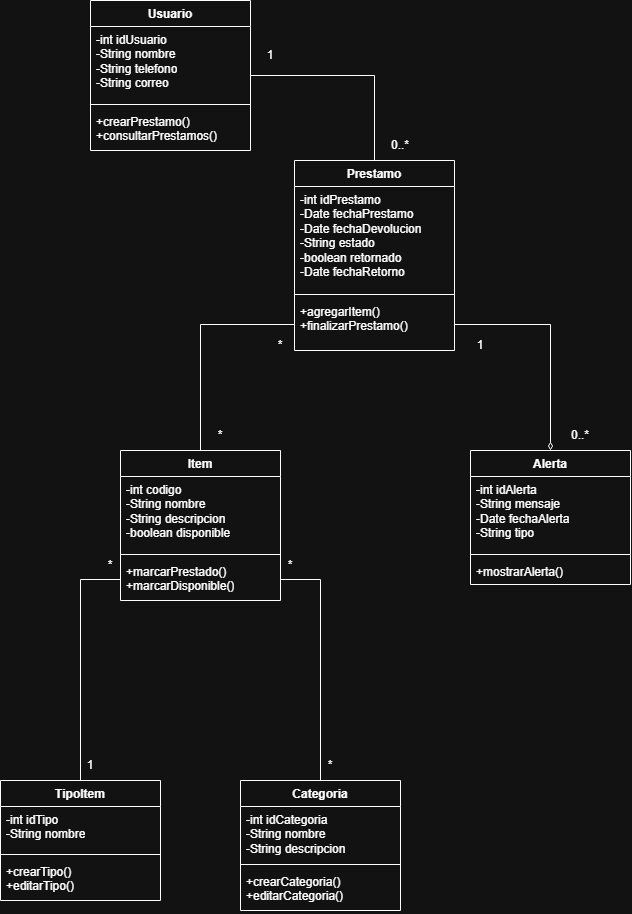

The diagram above was exported from draw.io. Its source (the exported page's mxGraphModel, read from the mxfile embedded in the PNG):
<mxGraphModel dx="921" dy="1193" grid="1" gridSize="10" guides="1" tooltips="1" connect="1" arrows="1" fold="1" page="1" pageScale="1" pageWidth="827" pageHeight="1169" math="0" shadow="0">
  <root>
    <mxCell id="0" />
    <mxCell id="1" parent="0" />
    <mxCell id="D2QsVTE0MkKTLTQAyT1H-42" edge="1" parent="1" source="D2QsVTE0MkKTLTQAyT1H-8" style="edgeStyle=orthogonalEdgeStyle;rounded=0;orthogonalLoop=1;jettySize=auto;html=1;endArrow=none;endFill=0;" target="D2QsVTE0MkKTLTQAyT1H-12">
      <mxGeometry relative="1" as="geometry" />
    </mxCell>
    <mxCell id="D2QsVTE0MkKTLTQAyT1H-8" parent="1" style="swimlane;fontStyle=1;align=center;verticalAlign=top;childLayout=stackLayout;horizontal=1;startSize=26;horizontalStack=0;resizeParent=1;resizeParentMax=0;resizeLast=0;collapsible=1;marginBottom=0;whiteSpace=wrap;html=1;" value="Usuario" vertex="1">
      <mxGeometry height="150" width="160" x="130" y="20" as="geometry" />
    </mxCell>
    <mxCell id="D2QsVTE0MkKTLTQAyT1H-9" parent="D2QsVTE0MkKTLTQAyT1H-8" style="text;strokeColor=none;fillColor=none;align=left;verticalAlign=top;spacingLeft=4;spacingRight=4;overflow=hidden;rotatable=0;points=[[0,0.5],[1,0.5]];portConstraint=eastwest;whiteSpace=wrap;html=1;" value="&lt;div class=&quot;cm-line&quot;&gt;-int idUsuario&lt;/div&gt;&lt;div class=&quot;cm-line&quot;&gt;    -String nombre&lt;/div&gt;&lt;div class=&quot;cm-line&quot;&gt;    -String telefono&lt;/div&gt;&lt;div class=&quot;cm-line&quot;&gt;    -String correo&lt;/div&gt;&lt;div class=&quot;cm-line&quot;&gt;&lt;br&gt;&lt;/div&gt;" vertex="1">
      <mxGeometry height="74" width="160" y="26" as="geometry" />
    </mxCell>
    <mxCell id="D2QsVTE0MkKTLTQAyT1H-10" parent="D2QsVTE0MkKTLTQAyT1H-8" style="line;strokeWidth=1;fillColor=none;align=left;verticalAlign=middle;spacingTop=-1;spacingLeft=3;spacingRight=3;rotatable=0;labelPosition=right;points=[];portConstraint=eastwest;strokeColor=inherit;" value="" vertex="1">
      <mxGeometry height="8" width="160" y="100" as="geometry" />
    </mxCell>
    <mxCell id="D2QsVTE0MkKTLTQAyT1H-11" parent="D2QsVTE0MkKTLTQAyT1H-8" style="text;strokeColor=none;fillColor=none;align=left;verticalAlign=top;spacingLeft=4;spacingRight=4;overflow=hidden;rotatable=0;points=[[0,0.5],[1,0.5]];portConstraint=eastwest;whiteSpace=wrap;html=1;" value="&lt;div class=&quot;cm-line&quot;&gt;+crearPrestamo()&lt;/div&gt;&lt;div class=&quot;cm-line&quot;&gt;+consultarPrestamos()&lt;/div&gt;" vertex="1">
      <mxGeometry height="42" width="160" y="108" as="geometry" />
    </mxCell>
    <mxCell id="D2QsVTE0MkKTLTQAyT1H-12" parent="1" style="swimlane;fontStyle=1;align=center;verticalAlign=top;childLayout=stackLayout;horizontal=1;startSize=26;horizontalStack=0;resizeParent=1;resizeParentMax=0;resizeLast=0;collapsible=1;marginBottom=0;whiteSpace=wrap;html=1;" value="Prestamo" vertex="1">
      <mxGeometry height="190" width="160" x="334" y="180" as="geometry" />
    </mxCell>
    <mxCell id="D2QsVTE0MkKTLTQAyT1H-13" parent="D2QsVTE0MkKTLTQAyT1H-12" style="text;strokeColor=none;fillColor=none;align=left;verticalAlign=top;spacingLeft=4;spacingRight=4;overflow=hidden;rotatable=0;points=[[0,0.5],[1,0.5]];portConstraint=eastwest;whiteSpace=wrap;html=1;" value="&lt;div&gt;-int idPrestamo&lt;/div&gt;&lt;div&gt;-Date fechaPrestamo&lt;/div&gt;&lt;div&gt;-Date fechaDevolucion&lt;/div&gt;&lt;div&gt;-String estado&lt;/div&gt;&lt;div&gt;&lt;div&gt;&lt;span style=&quot;background-color: transparent; color: light-dark(rgb(0, 0, 0), rgb(255, 255, 255));&quot;&gt;-boolean retornado&lt;/span&gt;&lt;/div&gt;&lt;div&gt;-Date fechaRetorno&lt;/div&gt;&lt;div&gt;&lt;br&gt;&lt;/div&gt;&lt;/div&gt;" vertex="1">
      <mxGeometry height="104" width="160" y="26" as="geometry" />
    </mxCell>
    <mxCell id="D2QsVTE0MkKTLTQAyT1H-14" parent="D2QsVTE0MkKTLTQAyT1H-12" style="line;strokeWidth=1;fillColor=none;align=left;verticalAlign=middle;spacingTop=-1;spacingLeft=3;spacingRight=3;rotatable=0;labelPosition=right;points=[];portConstraint=eastwest;strokeColor=inherit;" value="" vertex="1">
      <mxGeometry height="8" width="160" y="130" as="geometry" />
    </mxCell>
    <mxCell id="D2QsVTE0MkKTLTQAyT1H-15" parent="D2QsVTE0MkKTLTQAyT1H-12" style="text;strokeColor=none;fillColor=none;align=left;verticalAlign=top;spacingLeft=4;spacingRight=4;overflow=hidden;rotatable=0;points=[[0,0.5],[1,0.5]];portConstraint=eastwest;whiteSpace=wrap;html=1;" value="&lt;div&gt;+agregarItem()&lt;/div&gt;&lt;div&gt;+finalizarPrestamo()&lt;/div&gt;" vertex="1">
      <mxGeometry height="52" width="160" y="138" as="geometry" />
    </mxCell>
    <mxCell id="D2QsVTE0MkKTLTQAyT1H-16" parent="1" style="swimlane;fontStyle=1;align=center;verticalAlign=top;childLayout=stackLayout;horizontal=1;startSize=26;horizontalStack=0;resizeParent=1;resizeParentMax=0;resizeLast=0;collapsible=1;marginBottom=0;whiteSpace=wrap;html=1;" value="Alerta" vertex="1">
      <mxGeometry height="134" width="160" x="510" y="470" as="geometry">
        <mxRectangle height="30" width="70" x="520" y="390" as="alternateBounds" />
      </mxGeometry>
    </mxCell>
    <mxCell id="D2QsVTE0MkKTLTQAyT1H-17" parent="D2QsVTE0MkKTLTQAyT1H-16" style="text;strokeColor=none;fillColor=none;align=left;verticalAlign=top;spacingLeft=4;spacingRight=4;overflow=hidden;rotatable=0;points=[[0,0.5],[1,0.5]];portConstraint=eastwest;whiteSpace=wrap;html=1;" value="&lt;div&gt;-int idAlerta&lt;/div&gt;&lt;div&gt;-String mensaje&lt;/div&gt;&lt;div&gt;-Date fechaAlerta&lt;/div&gt;&lt;div&gt;-String tipo&lt;/div&gt;" vertex="1">
      <mxGeometry height="74" width="160" y="26" as="geometry" />
    </mxCell>
    <mxCell id="D2QsVTE0MkKTLTQAyT1H-18" parent="D2QsVTE0MkKTLTQAyT1H-16" style="line;strokeWidth=1;fillColor=none;align=left;verticalAlign=middle;spacingTop=-1;spacingLeft=3;spacingRight=3;rotatable=0;labelPosition=right;points=[];portConstraint=eastwest;strokeColor=inherit;" value="" vertex="1">
      <mxGeometry height="8" width="160" y="100" as="geometry" />
    </mxCell>
    <mxCell id="D2QsVTE0MkKTLTQAyT1H-19" parent="D2QsVTE0MkKTLTQAyT1H-16" style="text;strokeColor=none;fillColor=none;align=left;verticalAlign=top;spacingLeft=4;spacingRight=4;overflow=hidden;rotatable=0;points=[[0,0.5],[1,0.5]];portConstraint=eastwest;whiteSpace=wrap;html=1;" value="+mostrarAlerta()" vertex="1">
      <mxGeometry height="26" width="160" y="108" as="geometry" />
    </mxCell>
    <mxCell id="D2QsVTE0MkKTLTQAyT1H-39" edge="1" parent="1" source="D2QsVTE0MkKTLTQAyT1H-15" style="edgeStyle=orthogonalEdgeStyle;rounded=0;orthogonalLoop=1;jettySize=auto;html=1;endArrow=none;endFill=0;exitX=0;exitY=0.5;exitDx=0;exitDy=0;" target="D2QsVTE0MkKTLTQAyT1H-32">
      <mxGeometry relative="1" as="geometry">
        <mxPoint x="330" y="390" as="sourcePoint" />
      </mxGeometry>
    </mxCell>
    <mxCell id="D2QsVTE0MkKTLTQAyT1H-24" parent="1" style="swimlane;fontStyle=1;align=center;verticalAlign=top;childLayout=stackLayout;horizontal=1;startSize=26;horizontalStack=0;resizeParent=1;resizeParentMax=0;resizeLast=0;collapsible=1;marginBottom=0;whiteSpace=wrap;html=1;" value="Categoria" vertex="1">
      <mxGeometry height="130" width="160" x="280" y="800" as="geometry" />
    </mxCell>
    <mxCell id="D2QsVTE0MkKTLTQAyT1H-25" parent="D2QsVTE0MkKTLTQAyT1H-24" style="text;strokeColor=none;fillColor=none;align=left;verticalAlign=top;spacingLeft=4;spacingRight=4;overflow=hidden;rotatable=0;points=[[0,0.5],[1,0.5]];portConstraint=eastwest;whiteSpace=wrap;html=1;" value="&lt;div&gt;-int idCategoria&lt;/div&gt;&lt;div&gt;-String nombre&lt;/div&gt;&lt;div&gt;-String descripcion&lt;/div&gt;&lt;div&gt;&lt;br&gt;&lt;/div&gt;" vertex="1">
      <mxGeometry height="54" width="160" y="26" as="geometry" />
    </mxCell>
    <mxCell id="D2QsVTE0MkKTLTQAyT1H-26" parent="D2QsVTE0MkKTLTQAyT1H-24" style="line;strokeWidth=1;fillColor=none;align=left;verticalAlign=middle;spacingTop=-1;spacingLeft=3;spacingRight=3;rotatable=0;labelPosition=right;points=[];portConstraint=eastwest;strokeColor=inherit;" value="" vertex="1">
      <mxGeometry height="8" width="160" y="80" as="geometry" />
    </mxCell>
    <mxCell id="D2QsVTE0MkKTLTQAyT1H-27" parent="D2QsVTE0MkKTLTQAyT1H-24" style="text;strokeColor=none;fillColor=none;align=left;verticalAlign=top;spacingLeft=4;spacingRight=4;overflow=hidden;rotatable=0;points=[[0,0.5],[1,0.5]];portConstraint=eastwest;whiteSpace=wrap;html=1;" value="&lt;div&gt;+crearCategoria()&lt;/div&gt;&lt;div&gt;+editarCategoria()&lt;/div&gt;" vertex="1">
      <mxGeometry height="42" width="160" y="88" as="geometry" />
    </mxCell>
    <mxCell id="D2QsVTE0MkKTLTQAyT1H-28" parent="1" style="swimlane;fontStyle=1;align=center;verticalAlign=top;childLayout=stackLayout;horizontal=1;startSize=26;horizontalStack=0;resizeParent=1;resizeParentMax=0;resizeLast=0;collapsible=1;marginBottom=0;whiteSpace=wrap;html=1;" value="TipoItem" vertex="1">
      <mxGeometry height="120" width="160" x="40" y="800" as="geometry" />
    </mxCell>
    <mxCell id="D2QsVTE0MkKTLTQAyT1H-29" parent="D2QsVTE0MkKTLTQAyT1H-28" style="text;strokeColor=none;fillColor=none;align=left;verticalAlign=top;spacingLeft=4;spacingRight=4;overflow=hidden;rotatable=0;points=[[0,0.5],[1,0.5]];portConstraint=eastwest;whiteSpace=wrap;html=1;" value="&lt;div class=&quot;cm-line&quot;&gt;-int idTipo&lt;/div&gt;&lt;div class=&quot;cm-line&quot;&gt;    -String nombre&lt;/div&gt;&lt;div class=&quot;cm-line&quot;&gt;&lt;br&gt;&lt;/div&gt;" vertex="1">
      <mxGeometry height="44" width="160" y="26" as="geometry" />
    </mxCell>
    <mxCell id="D2QsVTE0MkKTLTQAyT1H-30" parent="D2QsVTE0MkKTLTQAyT1H-28" style="line;strokeWidth=1;fillColor=none;align=left;verticalAlign=middle;spacingTop=-1;spacingLeft=3;spacingRight=3;rotatable=0;labelPosition=right;points=[];portConstraint=eastwest;strokeColor=inherit;" value="" vertex="1">
      <mxGeometry height="8" width="160" y="70" as="geometry" />
    </mxCell>
    <mxCell id="D2QsVTE0MkKTLTQAyT1H-31" parent="D2QsVTE0MkKTLTQAyT1H-28" style="text;strokeColor=none;fillColor=none;align=left;verticalAlign=top;spacingLeft=4;spacingRight=4;overflow=hidden;rotatable=0;points=[[0,0.5],[1,0.5]];portConstraint=eastwest;whiteSpace=wrap;html=1;" value="&lt;div class=&quot;cm-line&quot;&gt;+crearTipo()&lt;/div&gt;&lt;div class=&quot;cm-line&quot;&gt;+editarTipo()&lt;/div&gt;" vertex="1">
      <mxGeometry height="42" width="160" y="78" as="geometry" />
    </mxCell>
    <mxCell id="D2QsVTE0MkKTLTQAyT1H-32" parent="1" style="swimlane;fontStyle=1;align=center;verticalAlign=top;childLayout=stackLayout;horizontal=1;startSize=26;horizontalStack=0;resizeParent=1;resizeParentMax=0;resizeLast=0;collapsible=1;marginBottom=0;whiteSpace=wrap;html=1;" value="Item" vertex="1">
      <mxGeometry height="150" width="160" x="160" y="470" as="geometry" />
    </mxCell>
    <mxCell id="D2QsVTE0MkKTLTQAyT1H-33" parent="D2QsVTE0MkKTLTQAyT1H-32" style="text;strokeColor=none;fillColor=none;align=left;verticalAlign=top;spacingLeft=4;spacingRight=4;overflow=hidden;rotatable=0;points=[[0,0.5],[1,0.5]];portConstraint=eastwest;whiteSpace=wrap;html=1;" value="&lt;div class=&quot;cm-line&quot;&gt;-int codigo&lt;/div&gt;&lt;div class=&quot;cm-line&quot;&gt;    -String nombre&lt;/div&gt;&lt;div class=&quot;cm-line&quot;&gt;    -String descripcion&lt;/div&gt;&lt;div class=&quot;cm-line&quot;&gt;    -boolean disponible&lt;/div&gt;&lt;div class=&quot;cm-line&quot;&gt;&lt;br&gt;&lt;/div&gt;" vertex="1">
      <mxGeometry height="74" width="160" y="26" as="geometry" />
    </mxCell>
    <mxCell id="D2QsVTE0MkKTLTQAyT1H-34" parent="D2QsVTE0MkKTLTQAyT1H-32" style="line;strokeWidth=1;fillColor=none;align=left;verticalAlign=middle;spacingTop=-1;spacingLeft=3;spacingRight=3;rotatable=0;labelPosition=right;points=[];portConstraint=eastwest;strokeColor=inherit;" value="" vertex="1">
      <mxGeometry height="8" width="160" y="100" as="geometry" />
    </mxCell>
    <mxCell id="D2QsVTE0MkKTLTQAyT1H-35" parent="D2QsVTE0MkKTLTQAyT1H-32" style="text;strokeColor=none;fillColor=none;align=left;verticalAlign=top;spacingLeft=4;spacingRight=4;overflow=hidden;rotatable=0;points=[[0,0.5],[1,0.5]];portConstraint=eastwest;whiteSpace=wrap;html=1;" value="&lt;div class=&quot;cm-line&quot;&gt;+marcarPrestado()&lt;/div&gt;&lt;div class=&quot;cm-line&quot;&gt;+marcarDisponible()&lt;/div&gt;" vertex="1">
      <mxGeometry height="42" width="160" y="108" as="geometry" />
    </mxCell>
    <mxCell id="D2QsVTE0MkKTLTQAyT1H-37" edge="1" parent="1" source="D2QsVTE0MkKTLTQAyT1H-35" style="edgeStyle=orthogonalEdgeStyle;rounded=0;orthogonalLoop=1;jettySize=auto;html=1;entryX=0.5;entryY=0;entryDx=0;entryDy=0;endArrow=none;endFill=0;" target="D2QsVTE0MkKTLTQAyT1H-28">
      <mxGeometry relative="1" as="geometry" />
    </mxCell>
    <mxCell id="D2QsVTE0MkKTLTQAyT1H-38" edge="1" parent="1" source="D2QsVTE0MkKTLTQAyT1H-35" style="edgeStyle=orthogonalEdgeStyle;rounded=0;orthogonalLoop=1;jettySize=auto;html=1;endArrow=none;endFill=0;" target="D2QsVTE0MkKTLTQAyT1H-24">
      <mxGeometry relative="1" as="geometry" />
    </mxCell>
    <mxCell id="9wgl3CgLor_Z5DBK8nle-1" parent="1" style="text;html=1;whiteSpace=wrap;strokeColor=none;fillColor=none;align=center;verticalAlign=middle;rounded=0;" value="1" vertex="1">
      <mxGeometry height="30" width="60" x="280" y="60" as="geometry" />
    </mxCell>
    <mxCell id="9wgl3CgLor_Z5DBK8nle-2" parent="1" style="text;html=1;whiteSpace=wrap;strokeColor=none;fillColor=none;align=center;verticalAlign=middle;rounded=0;" value="0..*" vertex="1">
      <mxGeometry height="30" width="60" x="410" y="150" as="geometry" />
    </mxCell>
    <mxCell id="9wgl3CgLor_Z5DBK8nle-3" parent="1" style="text;html=1;whiteSpace=wrap;strokeColor=none;fillColor=none;align=center;verticalAlign=middle;rounded=0;" value="*" vertex="1">
      <mxGeometry height="30" width="60" x="120" y="570" as="geometry" />
    </mxCell>
    <mxCell id="9wgl3CgLor_Z5DBK8nle-4" parent="1" style="text;html=1;whiteSpace=wrap;strokeColor=none;fillColor=none;align=center;verticalAlign=middle;rounded=0;" value="1" vertex="1">
      <mxGeometry height="30" width="60" x="100" y="770" as="geometry" />
    </mxCell>
    <mxCell id="9wgl3CgLor_Z5DBK8nle-5" parent="1" style="text;html=1;whiteSpace=wrap;strokeColor=none;fillColor=none;align=center;verticalAlign=middle;rounded=0;" value="*" vertex="1">
      <mxGeometry height="30" width="60" x="300" y="570" as="geometry" />
    </mxCell>
    <mxCell id="9wgl3CgLor_Z5DBK8nle-6" parent="1" style="text;html=1;whiteSpace=wrap;strokeColor=none;fillColor=none;align=center;verticalAlign=middle;rounded=0;" value="*" vertex="1">
      <mxGeometry height="30" width="60" x="340" y="770" as="geometry" />
    </mxCell>
    <mxCell id="9wgl3CgLor_Z5DBK8nle-8" parent="1" style="text;html=1;whiteSpace=wrap;strokeColor=none;fillColor=none;align=center;verticalAlign=middle;rounded=0;" value="0..*" vertex="1">
      <mxGeometry height="30" width="60" x="590" y="440" as="geometry" />
    </mxCell>
    <mxCell id="9wgl3CgLor_Z5DBK8nle-9" parent="1" style="text;html=1;whiteSpace=wrap;strokeColor=none;fillColor=none;align=center;verticalAlign=middle;rounded=0;" value="*" vertex="1">
      <mxGeometry height="30" width="60" x="290" y="350" as="geometry" />
    </mxCell>
    <mxCell id="9wgl3CgLor_Z5DBK8nle-10" parent="1" style="text;html=1;whiteSpace=wrap;strokeColor=none;fillColor=none;align=center;verticalAlign=middle;rounded=0;" value="*" vertex="1">
      <mxGeometry height="30" width="60" x="230" y="440" as="geometry" />
    </mxCell>
    <mxCell id="9wgl3CgLor_Z5DBK8nle-11" edge="1" parent="1" source="D2QsVTE0MkKTLTQAyT1H-15" style="edgeStyle=orthogonalEdgeStyle;rounded=0;orthogonalLoop=1;jettySize=auto;html=1;endArrow=diamondThin;endFill=0;entryX=0.5;entryY=0;entryDx=0;entryDy=0;" target="D2QsVTE0MkKTLTQAyT1H-16" value="">
      <mxGeometry relative="1" as="geometry">
        <mxPoint x="494" y="374" as="sourcePoint" />
        <mxPoint x="570" y="420" as="targetPoint" />
      </mxGeometry>
    </mxCell>
    <mxCell id="9wgl3CgLor_Z5DBK8nle-7" parent="1" style="text;html=1;whiteSpace=wrap;strokeColor=none;fillColor=none;align=center;verticalAlign=middle;rounded=0;" value="1" vertex="1">
      <mxGeometry height="30" width="60" x="490" y="350" as="geometry" />
    </mxCell>
  </root>
</mxGraphModel>